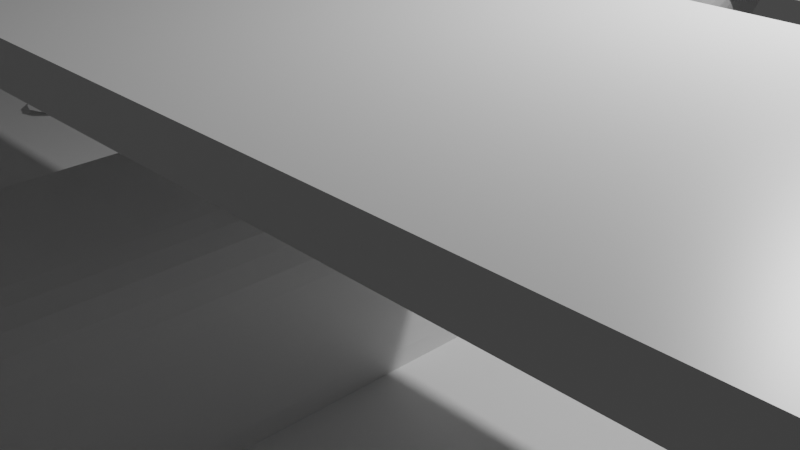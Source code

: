 # Source: plane.blend  (saved by Blender 3.1.7; exported with 4.5.12 LTS)
import bpy
from mathutils import Matrix  # noqa: F401  (used for matrix-valued properties, if any)

bpy.ops.wm.read_factory_settings(use_empty=True)
scene = bpy.context.scene
scene.name = 'Scene'

# ---- collections
col_collection = bpy.data.collections.new('Collection'); scene.collection.children.link(col_collection)

# ---- materials (node trees are filled in below, after node groups)
mat_material = bpy.data.materials.new('Material')
mat_material.alpha_threshold = 0.0
mat_material.use_transparent_shadow = False
mat_material.line_color = (0.0, 0.0, 0.0, 1.0)

# ---- material node trees
mat_material.use_nodes = True; mat_material.node_tree.nodes.clear()
_N = mat_material.node_tree.nodes; _L = mat_material.node_tree.links
n0 = _N.new('ShaderNodeOutputMaterial'); n0.name = 'Material Output'; n0.location = (300, 300)
n1 = _N.new('ShaderNodeBsdfPrincipled'); n1.name = 'Principled BSDF'; n1.location = (10, 300)
n1.distribution = 'GGX'
n1.subsurface_method = 'RANDOM_WALK_SKIN'
n1.inputs[2].default_value = 0.4
n1.inputs[3].default_value = 1.45
n1.inputs[27].default_value = (0.0, 0.0, 0.0, 1.0)
n1.inputs[28].default_value = 1.0
_L.new(n1.outputs[0], n0.inputs[0])
n0.is_active_output = True

# ---- world
world_world = bpy.data.worlds.new('World'); scene.world = world_world
world_world.use_nodes = True; world_world.node_tree.nodes.clear()
_N = world_world.node_tree.nodes; _L = world_world.node_tree.links
n0 = _N.new('ShaderNodeOutputWorld'); n0.name = 'World Output'; n0.location = (300, 300)
n1 = _N.new('ShaderNodeBackground'); n1.name = 'Background'; n1.location = (10, 300)
n1.inputs[0].default_value = (0.05088, 0.05088, 0.05088, 1.0)
_L.new(n1.outputs[0], n0.inputs[0])
n0.is_active_output = True
world_world.color = (0.05088, 0.05088, 0.05088)
world_world.use_sun_shadow = False
world_world.sun_shadow_jitter_overblur = 0.0

# ---- cameras
cam_camera = bpy.data.cameras.new('Camera')
cam_camera.clip_end = 100.0
cam_camera.ortho_scale = 7.314

# ---- lights
light_light = bpy.data.lights.new('Light', 'POINT')
light_light.transmission_factor = 0.0
light_light.energy = 1000.0
light_light.shadow_soft_size = 0.1
light_light.shadow_maximum_resolution = 0.006
light_light.use_absolute_resolution = True

# ---- meshes
me_cube = bpy.data.meshes.new('Cube')
me_cube.from_pydata([(1.0, 1.366, 1.0), (1.0, 1.366, -1.0), (1.0, -1.0, 1.0), (1.0, -1.0, -1.0), (-1.0, 1.366, 1.0), (-1.0, 1.366, -1.0), (-1.0, -1.0, 1.0), (-1.0, -1.0, -1.0), (-1.0, -4.306, -1.0), (-1.0, -4.306, 1.0), (1.0, -4.306, 1.0), (1.0, -4.306, -1.0), (0.08528, 5.256, 0.821), (-0.4391, 5.256, 0.821), (-0.4391, 5.256, 1.345), (0.08528, 5.256, 1.345), (-1.0, -0.5459, -1.0), (1.0, -0.5459, 1.0), (-1.0, -0.5459, 1.0), (1.0, -0.5459, -1.0), (-1.0, 0.9344, 1.0), (1.0, 0.9344, -1.0), (-1.0, 0.9344, -1.0), (1.0, 0.9344, 1.0), (-1.0, -1.0, 0.2781), (-1.0, -4.306, 0.2781), (1.0, 1.366, 0.2781), (1.0, -1.0, 0.2781), (-1.0, 1.366, 0.2781), (1.0, -4.306, 0.2781), (0.08528, 5.256, 1.156), (-0.4391, 5.256, 1.156), (1.0, -0.5459, 0.2781), (-1.0, -0.5459, 0.2781), (1.0, 0.9344, 0.2781), (-1.0, 0.9344, 0.2781), (1.0, 1.366, -0.1461), (1.0, -1.0, -0.1461), (-1.0, 1.366, -0.1461), (1.0, -4.306, -0.1461), (0.08528, 5.256, 1.045), (-0.4391, 5.256, 1.045), (1.0, -0.5459, -0.1461), (-1.0, -0.5459, -0.1461), (1.0, 0.9344, -0.1461), (-1.0, 0.9344, -0.1461), (-1.0, -1.0, -0.1461), (-1.0, -4.306, -0.1461), (0.2088, 1.366, -1.0), (-0.1496, 1.366, -1.0), (0.2088, -1.0, 1.0), (-0.1496, -1.0, 1.0), (-0.1496, -1.0, -1.0), (0.2088, -1.0, -1.0), (-0.1496, 1.366, 1.0), (0.2088, 1.366, 1.0), (0.2088, -4.306, 1.0), (-0.1496, -4.306, 1.0), (-0.1496, -4.306, -1.0), (0.2088, -4.306, -1.0), (-0.1669, 5.256, 0.821), (-0.2609, 5.256, 0.821), (-0.2609, 5.256, 1.345), (-0.1669, 5.256, 1.345), (-0.1496, -0.5459, 1.0), (0.2088, -0.5459, 1.0), (0.2088, -0.5459, -1.0), (-0.1496, -0.5459, -1.0), (0.2088, 0.9344, -1.0), (-0.1496, 0.9344, -1.0), (-0.1496, 0.9344, 1.0), (0.2088, 0.9344, 1.0), (0.2088, -4.306, 0.2781), (-0.1496, -4.306, 0.2781), (-0.2609, 5.256, 1.156), (-0.1669, 5.256, 1.156), (-0.2609, 5.256, 1.045), (-0.1669, 5.256, 1.045), (0.2088, -4.306, -0.1461), (-0.1496, -4.306, -0.1461), (0.2088, -5.129, 0.2781), (-0.1496, -5.129, 0.2781), (0.2088, -5.129, -0.1461), (-0.1496, -5.129, -0.1461), (0.2088, -4.756, -0.1461), (-0.1496, -4.756, -0.1461), (0.2088, -4.756, 0.2781), (-0.1496, -4.756, 0.2781), (1.742, -5.129, 0.2781), (1.742, -5.129, -0.1461), (1.742, -4.756, -0.1461), (1.742, -4.756, 0.2781), (0.2088, -5.129, 1.794), (-0.1496, -5.129, 1.794), (0.2088, -4.756, 1.794), (-0.1496, -4.756, 1.794), (-1.363, -5.129, 0.2781), (-1.363, -5.129, -0.1461), (-1.363, -4.756, 0.2781), (-1.363, -4.756, -0.1461), (0.2088, -5.129, -1.629), (-0.1496, -5.129, -1.629), (0.2088, -4.756, -1.629), (-0.1496, -4.756, -1.629), (-0.67, -1.871, 0.8199), (-0.67, -1.871, 2.244), (-0.67, -1.543, 0.8199), (-0.67, -1.543, 2.244), (-0.3414, -1.871, 0.8199), (-0.3414, -1.871, 2.244), (-0.3414, -1.543, 0.8199), (-0.3414, -1.543, 2.244), (0.4995, -1.871, 0.8199), (0.4995, -1.871, 2.244), (0.4995, -1.543, 0.8199), (0.4995, -1.543, 2.244), (0.8282, -1.871, 0.8199), (0.8282, -1.871, 2.244), (0.8282, -1.543, 0.8199), (0.8282, -1.543, 2.244), (-9.066, -3.299, 2.027), (-9.066, -3.299, 2.329), (-9.066, -0.1149, 2.027), (-9.066, -0.1149, 2.329), (9.066, -3.299, 2.027), (9.066, -3.299, 2.329), (9.066, -0.1149, 2.027), (9.066, -0.1149, 2.329), (-9.066, -3.299, -0.852), (-9.066, -3.299, -0.5503), (-9.066, -0.1149, -0.852), (-9.066, -0.1149, -0.5503), (9.066, -3.299, -0.852), (9.066, -3.299, -0.5503), (9.066, -0.1149, -0.852), (9.066, -0.1149, -0.5503), (4.381, -0.5459, -0.4625), (4.381, 0.9344, -0.4625), (3.59, -0.5459, -0.4625), (3.59, 0.9344, -0.4625), (3.881, -1.871, -0.8182), (3.881, -1.871, 1.994), (3.881, -1.543, -0.8182), (3.881, -1.543, 1.994), (4.209, -1.871, -0.8182), (4.209, -1.871, 1.994), (4.209, -1.543, -0.8182), (4.209, -1.543, 1.994), (-5.24, -0.5459, -0.4625), (-5.24, 0.9344, -0.4625), (-6.031, -0.5459, -0.4625), (-6.031, 0.9344, -0.4625), (-5.741, -1.871, -0.8182), (-5.741, -1.871, 1.994), (-5.741, -1.543, -0.8182), (-5.741, -1.543, 1.994), (-5.412, -1.871, -0.8182), (-5.412, -1.871, 1.994), (-5.412, -1.543, -0.8182), (-5.412, -1.543, 1.994), (-3.87, 3.992, 1.295), (-3.87, 3.992, 1.424), (-3.87, 5.351, 1.295), (-3.87, 5.351, 1.424), (3.87, 3.992, 1.295), (3.87, 3.992, 1.424), (3.87, 5.351, 1.295), (3.87, 5.351, 1.424)], [], [(22, 69, 67, 16), (65, 50, 2, 17), (35, 20, 4, 28), (2, 50, 56, 10), (32, 17, 2, 27), (28, 4, 14, 31), (31, 74, 76, 41), (27, 2, 10, 29), (3, 37, 39, 11), (59, 78, 79, 58), (5, 38, 41, 13), (7, 52, 58, 8), (19, 42, 37, 3), (22, 45, 38, 5), (36, 1, 12, 40), (10, 56, 72, 29), (61, 76, 77, 60), (1, 48, 60, 12), (79, 47, 8, 58), (55, 0, 15, 63), (49, 5, 13, 61), (44, 42, 19, 21), (75, 63, 15, 30), (77, 40, 12, 60), (53, 3, 11, 59), (73, 57, 9, 25), (66, 19, 3, 53), (51, 6, 9, 57), (64, 18, 6, 51), (5, 49, 69, 22), (20, 18, 64, 70), (23, 71, 65, 17), (21, 19, 66, 68), (16, 43, 45, 22), (7, 46, 43, 16), (34, 23, 17, 32), (24, 6, 18, 33), (14, 62, 74, 31), (0, 55, 71, 23), (26, 0, 23, 34), (78, 59, 11, 39), (48, 1, 21, 68), (54, 4, 20, 70), (1, 36, 44, 21), (33, 18, 20, 35), (43, 33, 35, 45), (36, 26, 34, 44), (46, 24, 33, 43), (44, 34, 32, 42), (73, 25, 47, 79), (29, 72, 78, 39), (75, 30, 40, 77), (0, 26, 30, 15), (6, 24, 25, 9), (37, 27, 29, 39), (38, 28, 31, 41), (42, 32, 27, 37), (45, 35, 28, 38), (67, 52, 7, 16), (26, 36, 40, 30), (24, 46, 47, 25), (76, 61, 13, 41), (76, 74, 75, 77), (84, 82, 100, 102), (55, 54, 70, 71), (49, 48, 68, 69), (69, 68, 66, 67), (71, 70, 64, 65), (65, 64, 51, 50), (50, 51, 57, 56), (67, 66, 53, 52), (72, 56, 57, 73), (52, 53, 59, 58), (74, 62, 63, 75), (48, 49, 61, 60), (54, 55, 63, 62), (82, 80, 81, 83), (86, 80, 88, 91), (80, 86, 94, 92), (85, 83, 97, 99), (4, 54, 62, 14), (46, 7, 8, 47), (73, 79, 85, 87), (72, 73, 87, 86), (78, 72, 86, 84), (79, 78, 84, 85), (90, 91, 88, 89), (82, 84, 90, 89), (80, 82, 89, 88), (84, 86, 91, 90), (94, 95, 93, 92), (86, 87, 95, 94), (81, 80, 92, 93), (87, 81, 93, 95), (98, 99, 97, 96), (81, 87, 98, 96), (83, 81, 96, 97), (87, 85, 99, 98), (103, 102, 100, 101), (85, 84, 102, 103), (83, 85, 103, 101), (82, 83, 101, 100), (104, 105, 107, 106), (106, 107, 111, 110), (110, 111, 109, 108), (108, 109, 105, 104), (106, 110, 108, 104), (111, 107, 105, 109), (112, 113, 115, 114), (114, 115, 119, 118), (118, 119, 117, 116), (116, 117, 113, 112), (114, 118, 116, 112), (119, 115, 113, 117), (120, 121, 123, 122), (122, 123, 127, 126), (126, 127, 125, 124), (124, 125, 121, 120), (122, 126, 124, 120), (127, 123, 121, 125), (128, 129, 131, 130), (130, 131, 135, 134), (134, 135, 133, 132), (132, 133, 129, 128), (130, 134, 132, 128), (135, 131, 129, 133), (137, 139, 138, 136), (140, 141, 143, 142), (142, 143, 147, 146), (146, 147, 145, 144), (144, 145, 141, 140), (142, 146, 144, 140), (147, 143, 141, 145), (149, 151, 150, 148), (152, 153, 155, 154), (154, 155, 159, 158), (158, 159, 157, 156), (156, 157, 153, 152), (154, 158, 156, 152), (159, 155, 153, 157), (160, 161, 163, 162), (162, 163, 167, 166), (166, 167, 165, 164), (164, 165, 161, 160), (162, 166, 164, 160), (167, 163, 161, 165)])
_k = {(9, 25): 1.0, (1, 36): 0.12941, (5, 38): 0.12941, (11, 39): 1.0, (12, 40): 1.0, (13, 41): 1.0, (5, 49): 0.12941, (0, 55): 0.12941, (9, 57): 1.0, (11, 59): 1.0, (13, 61): 1.0, (15, 63): 1.0, (25, 47): 1.0, (0, 26): 0.12941, (4, 28): 0.12941, (10, 29): 1.0, (15, 30): 1.0, (14, 31): 1.0, (26, 36): 0.12941, (28, 38): 0.12941, (29, 39): 1.0, (30, 40): 1.0, (31, 41): 1.0, (8, 47): 1.0, (1, 48): 0.12941, (48, 49): 0.12941, (4, 54): 0.12941, (54, 55): 0.12941, (10, 56): 1.0, (56, 57): 1.0, (8, 58): 1.0, (58, 59): 1.0, (12, 60): 1.0, (60, 61): 1.0, (14, 62): 1.0, (62, 63): 1.0, (72, 73): 1.0, (78, 79): 1.0, (72, 78): 1.0, (73, 79): 1.0, (80, 81): 1.0, (82, 83): 1.0, (80, 82): 1.0, (81, 83): 1.0, (82, 84): 1.0, (80, 86): 1.0, (81, 87): 1.0, (83, 85): 1.0, (85, 87): 1.0, (86, 87): 1.0, (84, 86): 1.0, (84, 85): 1.0, (88, 89): 1.0, (90, 91): 1.0, (80, 88): 1.0, (86, 91): 1.0, (84, 90): 1.0, (82, 89): 1.0, (92, 93): 1.0, (80, 92): 1.0, (81, 93): 1.0, (96, 97): 1.0, (98, 99): 1.0, (83, 97): 1.0, (85, 99): 1.0, (87, 98): 1.0, (81, 96): 1.0, (100, 101): 1.0, (102, 103): 1.0, (82, 100): 1.0, (84, 102): 1.0, (85, 103): 1.0, (83, 101): 1.0, (104, 106): 1.0, (104, 105): 1.0, (105, 107): 1.0, (106, 107): 1.0, (106, 110): 1.0, (107, 111): 1.0, (110, 111): 1.0, (108, 110): 1.0, (109, 111): 1.0, (108, 109): 1.0, (104, 108): 1.0, (105, 109): 1.0, (112, 114): 1.0, (112, 113): 1.0, (113, 115): 1.0, (114, 115): 1.0, (114, 118): 1.0, (115, 119): 1.0, (118, 119): 1.0, (116, 118): 1.0, (117, 119): 1.0, (116, 117): 1.0, (112, 116): 1.0, (113, 117): 1.0, (120, 122): 1.0, (120, 121): 1.0, (121, 123): 1.0, (122, 123): 1.0, (122, 126): 1.0, (123, 127): 1.0, (126, 127): 1.0, (124, 126): 1.0, (125, 127): 1.0, (124, 125): 1.0, (120, 124): 1.0, (121, 125): 1.0, (128, 130): 1.0, (128, 129): 1.0, (129, 131): 1.0, (130, 131): 1.0, (130, 134): 1.0, (131, 135): 1.0, (134, 135): 1.0, (132, 134): 1.0, (133, 135): 1.0, (132, 133): 1.0, (128, 132): 1.0, (129, 133): 1.0, (140, 142): 1.0, (140, 141): 1.0, (141, 143): 1.0, (142, 143): 1.0, (142, 146): 1.0, (143, 147): 1.0, (146, 147): 1.0, (144, 146): 1.0, (145, 147): 1.0, (144, 145): 1.0, (140, 144): 1.0, (141, 145): 1.0, (152, 154): 1.0, (152, 153): 1.0, (153, 155): 1.0, (154, 155): 1.0, (154, 158): 1.0, (155, 159): 1.0, (158, 159): 1.0, (156, 158): 1.0, (157, 159): 1.0, (156, 157): 1.0, (152, 156): 1.0, (153, 157): 1.0, (160, 162): 1.0, (160, 161): 1.0, (161, 163): 1.0, (162, 163): 1.0, (162, 166): 1.0, (163, 167): 1.0, (166, 167): 1.0, (164, 166): 1.0, (165, 167): 1.0, (164, 165): 1.0, (160, 164): 1.0, (161, 165): 1.0}
me_cube.attributes.new('crease_edge', 'FLOAT', 'EDGE').data.foreach_set('value', [_k.get((min(e.vertices), max(e.vertices)), 0.0) for e in me_cube.edges])
_uv = me_cube.uv_layers.new(name='UVMap')
_uv.uv.foreach_set('vector', [0.125, 0.5456, 0.2361, 0.5456, 0.2361, 0.702, 0.125, 0.702, 0.7361, 0.702, 0.7361, 0.75, 0.625, 0.75, 0.625, 0.702, 0.5348, 0.2044, 0.625, 0.2044, 0.625, 0.25, 0.5348, 0.25, 0.625, 0.75, 0.7361, 0.75, 0.7361, 0.75, 0.625, 0.75, 0.5348, 0.702, 0.625, 0.702, 0.625, 0.75, 0.5348, 0.75, 0.5348, 0.25, 0.625, 0.25, 0.625, 0.25, 0.5348, 0.25, 0.5348, 0.25, 0.5348, 0.3611, 0.4817, 0.3611, 0.4817, 0.25, 0.5348, 0.75, 0.625, 0.75, 0.625, 0.75, 0.5348, 0.75, 0.375, 0.75, 0.4817, 0.75, 0.4817, 0.75, 0.375, 0.75, 0.375, 0.8611, 0.4817, 0.8611, 0.4817, 0.8889, 0.375, 0.8889, 0.375, 0.25, 0.4817, 0.25, 0.4817, 0.25, 0.375, 0.25, 0.125, 0.75, 0.2361, 0.75, 0.2361, 0.75, 0.125, 0.75, 0.375, 0.702, 0.4817, 0.702, 0.4817, 0.75, 0.375, 0.75, 0.375, 0.2044, 0.4817, 0.2044, 0.4817, 0.25, 0.375, 0.25, 0.4817, 0.5, 0.375, 0.5, 0.375, 0.5, 0.4817, 0.5, 0.625, 0.75, 0.625, 0.8611, 0.5348, 0.8611, 0.5348, 0.75, 0.375, 0.3611, 0.4817, 0.3611, 0.4817, 0.3889, 0.375, 0.3889, 0.375, 0.5, 0.2639, 0.5, 0.2639, 0.5, 0.375, 0.5, 0.4817, 0.8889, 0.4817, 1.0, 0.375, 1.0, 0.375, 0.8889, 0.7361, 0.5, 0.625, 0.5, 0.625, 0.5, 0.7361, 0.5, 0.2361, 0.5, 0.125, 0.5, 0.125, 0.5, 0.2361, 0.5, 0.4817, 0.5456, 0.4817, 0.702, 0.375, 0.702, 0.375, 0.5456, 0.5348, 0.3889, 0.625, 0.3889, 0.625, 0.5, 0.5348, 0.5, 0.4817, 0.3889, 0.4817, 0.5, 0.375, 0.5, 0.375, 0.3889, 0.2639, 0.75, 0.375, 0.75, 0.375, 0.75, 0.2639, 0.75, 0.5348, 0.8889, 0.625, 0.8889, 0.625, 1.0, 0.5348, 1.0, 0.2639, 0.702, 0.375, 0.702, 0.375, 0.75, 0.2639, 0.75, 0.7639, 0.75, 0.875, 0.75, 0.875, 0.75, 0.7639, 0.75, 0.7639, 0.702, 0.875, 0.702, 0.875, 0.75, 0.7639, 0.75, 0.125, 0.5, 0.2361, 0.5, 0.2361, 0.5456, 0.125, 0.5456, 0.875, 0.5456, 0.875, 0.702, 0.7639, 0.702, 0.7639, 0.5456, 0.625, 0.5456, 0.7361, 0.5456, 0.7361, 0.702, 0.625, 0.702, 0.375, 0.5456, 0.375, 0.702, 0.2639, 0.702, 0.2639, 0.5456, 0.375, 0.04798, 0.4817, 0.04798, 0.4817, 0.2044, 0.375, 0.2044, 0.375, 0.0, 0.4817, 0.0, 0.4817, 0.04798, 0.375, 0.04798, 0.5348, 0.5456, 0.625, 0.5456, 0.625, 0.702, 0.5348, 0.702, 0.5348, 0.0, 0.625, 0.0, 0.625, 0.04798, 0.5348, 0.04798, 0.625, 0.25, 0.625, 0.3611, 0.5348, 0.3611, 0.5348, 0.25, 0.625, 0.5, 0.7361, 0.5, 0.7361, 0.5456, 0.625, 0.5456, 0.5348, 0.5, 0.625, 0.5, 0.625, 0.5456, 0.5348, 0.5456, 0.4817, 0.8611, 0.375, 0.8611, 0.375, 0.75, 0.4817, 0.75, 0.2639, 0.5, 0.375, 0.5, 0.375, 0.5456, 0.2639, 0.5456, 0.7639, 0.5, 0.875, 0.5, 0.875, 0.5456, 0.7639, 0.5456, 0.375, 0.5, 0.4817, 0.5, 0.4817, 0.5456, 0.375, 0.5456, 0.5348, 0.04798, 0.625, 0.04798, 0.625, 0.2044, 0.5348, 0.2044, 0.4817, 0.04798, 0.5348, 0.04798, 0.5348, 0.2044, 0.4817, 0.2044, 0.4817, 0.5, 0.5348, 0.5, 0.5348, 0.5456, 0.4817, 0.5456, 0.4817, 0.0, 0.5348, 0.0, 0.5348, 0.04798, 0.4817, 0.04798, 0.4817, 0.5456, 0.5348, 0.5456, 0.5348, 0.702, 0.4817, 0.702, 0.5348, 0.8889, 0.5348, 1.0, 0.4817, 1.0, 0.4817, 0.8889, 0.5348, 0.75, 0.5348, 0.8611, 0.4817, 0.8611, 0.4817, 0.75, 0.5348, 0.3889, 0.5348, 0.5, 0.4817, 0.5, 0.4817, 0.3889, 0.625, 0.5, 0.5348, 0.5, 0.5348, 0.5, 0.625, 0.5, 0.625, 0.0, 0.5348, 0.0, 0.5348, 0.0, 0.625, 0.0, 0.4817, 0.75, 0.5348, 0.75, 0.5348, 0.75, 0.4817, 0.75, 0.4817, 0.25, 0.5348, 0.25, 0.5348, 0.25, 0.4817, 0.25, 0.4817, 0.702, 0.5348, 0.702, 0.5348, 0.75, 0.4817, 0.75, 0.4817, 0.2044, 0.5348, 0.2044, 0.5348, 0.25, 0.4817, 0.25, 0.2361, 0.702, 0.2361, 0.75, 0.125, 0.75, 0.125, 0.702, 0.5348, 0.5, 0.4817, 0.5, 0.4817, 0.5, 0.5348, 0.5, 0.5348, 0.0, 0.4817, 0.0, 0.4817, 0.0, 0.5348, 0.0, 0.4817, 0.3611, 0.375, 0.3611, 0.375, 0.25, 0.4817, 0.25, 0.4817, 0.3611, 0.5348, 0.3611, 0.5348, 0.3889, 0.4817, 0.3889, 0.4817, 0.8611, 0.4817, 0.8611, 0.4817, 0.8611, 0.4817, 0.8611, 0.7361, 0.5, 0.7639, 0.5, 0.7639, 0.5456, 0.7361, 0.5456, 0.2361, 0.5, 0.2639, 0.5, 0.2639, 0.5456, 0.2361, 0.5456, 0.2361, 0.5456, 0.2639, 0.5456, 0.2639, 0.702, 0.2361, 0.702, 0.7361, 0.5456, 0.7639, 0.5456, 0.7639, 0.702, 0.7361, 0.702, 0.7361, 0.702, 0.7639, 0.702, 0.7639, 0.75, 0.7361, 0.75, 0.7361, 0.75, 0.7639, 0.75, 0.7639, 0.75, 0.7361, 0.75, 0.2361, 0.702, 0.2639, 0.702, 0.2639, 0.75, 0.2361, 0.75, 0.5348, 0.8611, 0.625, 0.8611, 0.625, 0.8889, 0.5348, 0.8889, 0.2361, 0.75, 0.2639, 0.75, 0.2639, 0.75, 0.2361, 0.75, 0.5348, 0.3611, 0.625, 0.3611, 0.625, 0.3889, 0.5348, 0.3889, 0.2639, 0.5, 0.2361, 0.5, 0.2361, 0.5, 0.2639, 0.5, 0.7639, 0.5, 0.7361, 0.5, 0.7361, 0.5, 0.7639, 0.5, 0.4817, 0.8611, 0.5348, 0.8611, 0.5348, 0.8889, 0.4817, 0.8889, 0.5348, 0.8611, 0.5348, 0.8611, 0.5348, 0.8611, 0.5348, 0.8611, 0.5348, 0.8611, 0.5348, 0.8611, 0.5348, 0.8611, 0.5348, 0.8611, 0.4817, 0.8889, 0.4817, 0.8889, 0.4817, 0.8889, 0.4817, 0.8889, 0.875, 0.5, 0.7639, 0.5, 0.7639, 0.5, 0.875, 0.5, 0.4817, 0.0, 0.375, 0.0, 0.375, 0.0, 0.4817, 0.0, 0.5348, 0.8889, 0.4817, 0.8889, 0.4817, 0.8889, 0.5348, 0.8889, 0.5348, 0.8611, 0.5348, 0.8889, 0.5348, 0.8889, 0.5348, 0.8611, 0.4817, 0.8611, 0.5348, 0.8611, 0.5348, 0.8611, 0.4817, 0.8611, 0.4817, 0.8889, 0.4817, 0.8611, 0.4817, 0.8611, 0.4817, 0.8889, 0.4817, 0.8611, 0.5348, 0.8611, 0.5348, 0.8611, 0.4817, 0.8611, 0.4817, 0.8611, 0.4817, 0.8611, 0.4817, 0.8611, 0.4817, 0.8611, 0.5348, 0.8611, 0.4817, 0.8611, 0.4817, 0.8611, 0.5348, 0.8611, 0.4817, 0.8611, 0.5348, 0.8611, 0.5348, 0.8611, 0.4817, 0.8611, 0.5348, 0.8611, 0.5348, 0.8889, 0.5348, 0.8889, 0.5348, 0.8611, 0.5348, 0.8611, 0.5348, 0.8889, 0.5348, 0.8889, 0.5348, 0.8611, 0.5348, 0.8889, 0.5348, 0.8611, 0.5348, 0.8611, 0.5348, 0.8889, 0.5348, 0.8889, 0.5348, 0.8889, 0.5348, 0.8889, 0.5348, 0.8889, 0.5348, 0.8889, 0.4817, 0.8889, 0.4817, 0.8889, 0.5348, 0.8889, 0.5348, 0.8889, 0.5348, 0.8889, 0.5348, 0.8889, 0.5348, 0.8889, 0.4817, 0.8889, 0.5348, 0.8889, 0.5348, 0.8889, 0.4817, 0.8889, 0.5348, 0.8889, 0.4817, 0.8889, 0.4817, 0.8889, 0.5348, 0.8889, 0.4817, 0.8889, 0.4817, 0.8611, 0.4817, 0.8611, 0.4817, 0.8889, 0.4817, 0.8889, 0.4817, 0.8611, 0.4817, 0.8611, 0.4817, 0.8889, 0.4817, 0.8889, 0.4817, 0.8889, 0.4817, 0.8889, 0.4817, 0.8889, 0.4817, 0.8611, 0.4817, 0.8889, 0.4817, 0.8889, 0.4817, 0.8611, 0.375, 0.0, 0.625, 0.0, 0.625, 0.25, 0.375, 0.25, 0.375, 0.25, 0.625, 0.25, 0.625, 0.5, 0.375, 0.5, 0.375, 0.5, 0.625, 0.5, 0.625, 0.75, 0.375, 0.75, 0.375, 0.75, 0.625, 0.75, 0.625, 1.0, 0.375, 1.0, 0.125, 0.5, 0.375, 0.5, 0.375, 0.75, 0.125, 0.75, 0.625, 0.5, 0.875, 0.5, 0.875, 0.75, 0.625, 0.75, 0.375, 0.0, 0.625, 0.0, 0.625, 0.25, 0.375, 0.25, 0.375, 0.25, 0.625, 0.25, 0.625, 0.5, 0.375, 0.5, 0.375, 0.5, 0.625, 0.5, 0.625, 0.75, 0.375, 0.75, 0.375, 0.75, 0.625, 0.75, 0.625, 1.0, 0.375, 1.0, 0.125, 0.5, 0.375, 0.5, 0.375, 0.75, 0.125, 0.75, 0.625, 0.5, 0.875, 0.5, 0.875, 0.75, 0.625, 0.75, 0.375, 0.0, 0.625, 0.0, 0.625, 0.25, 0.375, 0.25, 0.375, 0.25, 0.625, 0.25, 0.625, 0.5, 0.375, 0.5, 0.375, 0.5, 0.625, 0.5, 0.625, 0.75, 0.375, 0.75, 0.375, 0.75, 0.625, 0.75, 0.625, 1.0, 0.375, 1.0, 0.125, 0.5, 0.375, 0.5, 0.375, 0.75, 0.125, 0.75, 0.625, 0.5, 0.875, 0.5, 0.875, 0.75, 0.625, 0.75, 0.375, 0.0, 0.625, 0.0, 0.625, 0.25, 0.375, 0.25, 0.375, 0.25, 0.625, 0.25, 0.625, 0.5, 0.375, 0.5, 0.375, 0.5, 0.625, 0.5, 0.625, 0.75, 0.375, 0.75, 0.375, 0.75, 0.625, 0.75, 0.625, 1.0, 0.375, 1.0, 0.125, 0.5, 0.375, 0.5, 0.375, 0.75, 0.125, 0.75, 0.625, 0.5, 0.875, 0.5, 0.875, 0.75, 0.625, 0.75, 0.625, 0.5456, 0.7361, 0.5456, 0.7361, 0.702, 0.625, 0.702, 0.375, 0.0, 0.625, 0.0, 0.625, 0.25, 0.375, 0.25, 0.375, 0.25, 0.625, 0.25, 0.625, 0.5, 0.375, 0.5, 0.375, 0.5, 0.625, 0.5, 0.625, 0.75, 0.375, 0.75, 0.375, 0.75, 0.625, 0.75, 0.625, 1.0, 0.375, 1.0, 0.125, 0.5, 0.375, 0.5, 0.375, 0.75, 0.125, 0.75, 0.625, 0.5, 0.875, 0.5, 0.875, 0.75, 0.625, 0.75, 0.625, 0.5456, 0.7361, 0.5456, 0.7361, 0.702, 0.625, 0.702, 0.375, 0.0, 0.625, 0.0, 0.625, 0.25, 0.375, 0.25, 0.375, 0.25, 0.625, 0.25, 0.625, 0.5, 0.375, 0.5, 0.375, 0.5, 0.625, 0.5, 0.625, 0.75, 0.375, 0.75, 0.375, 0.75, 0.625, 0.75, 0.625, 1.0, 0.375, 1.0, 0.125, 0.5, 0.375, 0.5, 0.375, 0.75, 0.125, 0.75, 0.625, 0.5, 0.875, 0.5, 0.875, 0.75, 0.625, 0.75, 0.375, 0.0, 0.625, 0.0, 0.625, 0.25, 0.375, 0.25, 0.375, 0.25, 0.625, 0.25, 0.625, 0.5, 0.375, 0.5, 0.375, 0.5, 0.625, 0.5, 0.625, 0.75, 0.375, 0.75, 0.375, 0.75, 0.625, 0.75, 0.625, 1.0, 0.375, 1.0, 0.125, 0.5, 0.375, 0.5, 0.375, 0.75, 0.125, 0.75, 0.625, 0.5, 0.875, 0.5, 0.875, 0.75, 0.625, 0.75])
me_cube.materials.append(mat_material)
me_cube.use_remesh_preserve_volume = False
me_cube.use_remesh_preserve_attributes = False
me_cube.use_mirror_vertex_groups = False
me_cube.update()

# ---- objects
ob_cube = bpy.data.objects.new('Cube', me_cube)
ob_light = bpy.data.objects.new('Light', light_light)
ob_camera = bpy.data.objects.new('Camera', cam_camera)

# ---- transforms, parenting, visibility, modifiers, constraints
ob_cube.location = (0.0, 0.0, 0.0)
ob_cube.scale = (1.239, 1.239, 1.239)
ob_cube.lock_rotations_4d = False
ob_cube.empty_display_type = 'ARROWS'
ob_cube.lineart.crease_threshold = 0.0
_m = ob_cube.modifiers.new('Subdivision', 'SUBSURF')
ob_light.location = (4.076, 1.005, 5.904)
ob_light.rotation_euler = (0.6503, 0.05522, 1.866)
ob_light.lock_rotations_4d = False
ob_light.empty_display_type = 'ARROWS'
ob_light.color = (0.0, 0.0, 0.0, 0.0)
ob_light.lineart.crease_threshold = 0.0
ob_camera.location = (7.359, -6.926, 4.958)
ob_camera.rotation_euler = (1.109, 0.0, 0.8149)
ob_camera.lock_rotations_4d = False
ob_camera.empty_display_type = 'ARROWS'
ob_camera.color = (0.0, 0.0, 0.0, 0.0)
ob_camera.display_type = 'WIRE'
ob_camera.lineart.crease_threshold = 0.0

# ---- collection membership
col_collection.objects.link(ob_cube)
col_collection.objects.link(ob_light)
col_collection.objects.link(ob_camera)

# ---- scene / render settings (as saved in the file)
scene.camera = ob_camera
scene.frame_start = 1; scene.frame_end = 250; scene.frame_set(1)
scene.render.engine = 'BLENDER_EEVEE_NEXT'
scene.cycles.sampling_pattern = 'TABULATED_SOBOL'
scene.cycles.use_light_tree = False
scene.view_settings.view_transform = 'Filmic'
bpy.context.view_layer.update()
